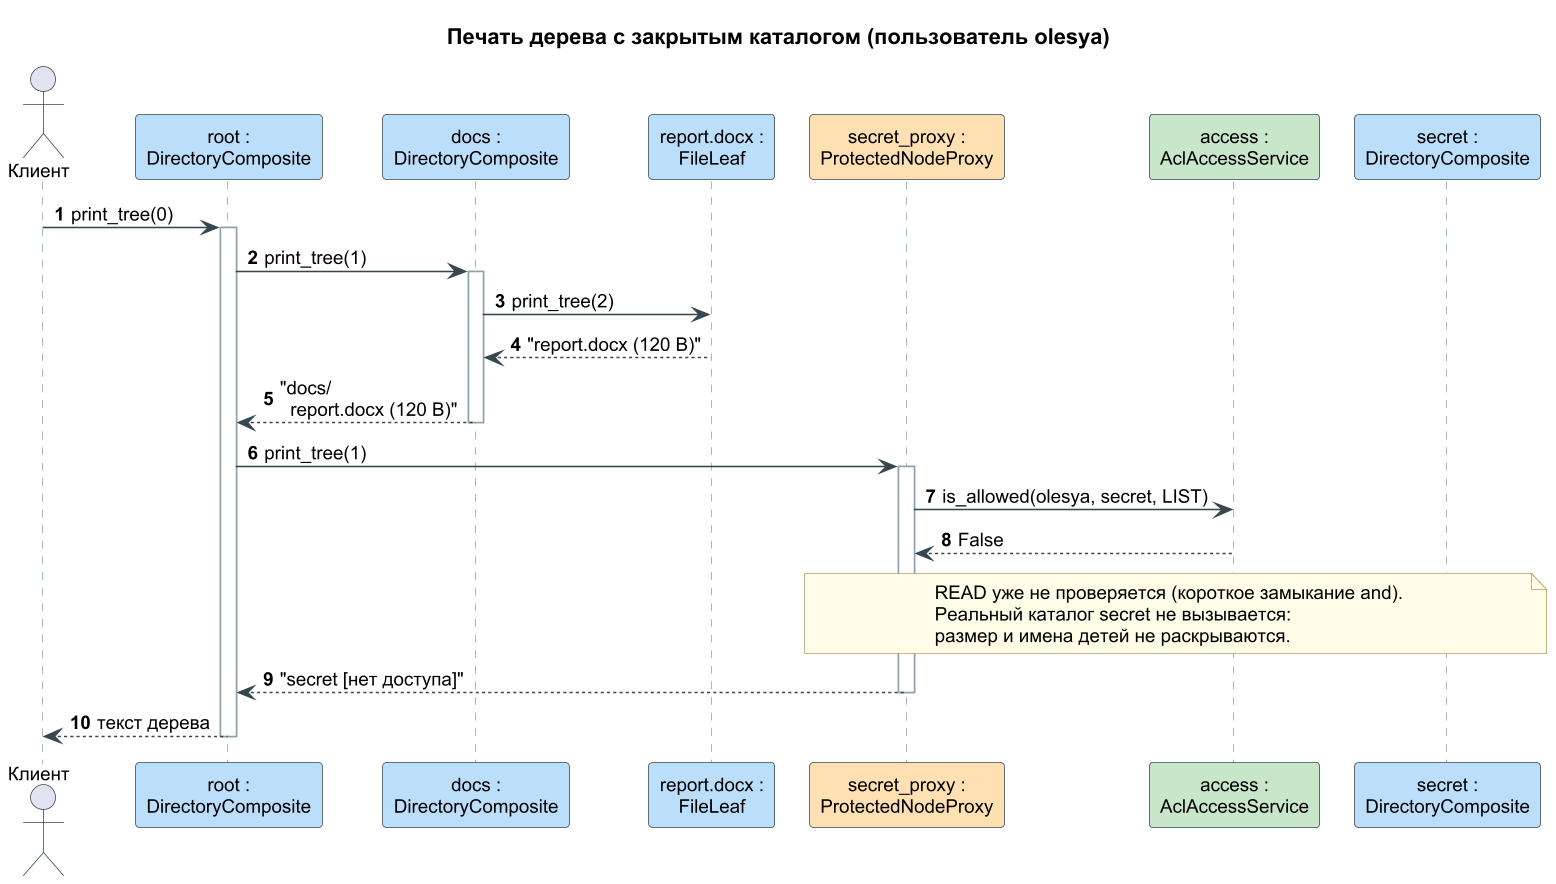

The diagram above was rendered by PlantUML. Its source (embedded in the PNG):
@startuml seq_1_print_tree
!include _style.iuml
title Печать дерева с закрытым каталогом (пользователь olesya)
actor "Клиент" as C
participant "root :\nDirectoryComposite" as R #BBDEFB
participant "docs :\nDirectoryComposite" as D #BBDEFB
participant "report.docx :\nFileLeaf" as F #BBDEFB
participant "secret_proxy :\nProtectedNodeProxy" as P #FFE0B2
participant "access :\nAclAccessService" as A #C8E6C9
participant "secret :\nDirectoryComposite" as S #BBDEFB

C -> R : print_tree(0)
activate R
R -> D : print_tree(1)
activate D
D -> F : print_tree(2)
F --> D : "report.docx (120 B)"
D --> R : "docs/\n  report.docx (120 B)"
deactivate D
R -> P : print_tree(1)
activate P
P -> A : is_allowed(olesya, secret, LIST)
A --> P : False
note over P, S
  READ уже не проверяется (короткое замыкание and).
  Реальный каталог secret не вызывается:
  размер и имена детей не раскрываются.
end note
P --> R : "secret [нет доступа]"
deactivate P
R --> C : текст дерева
deactivate R
@enduml